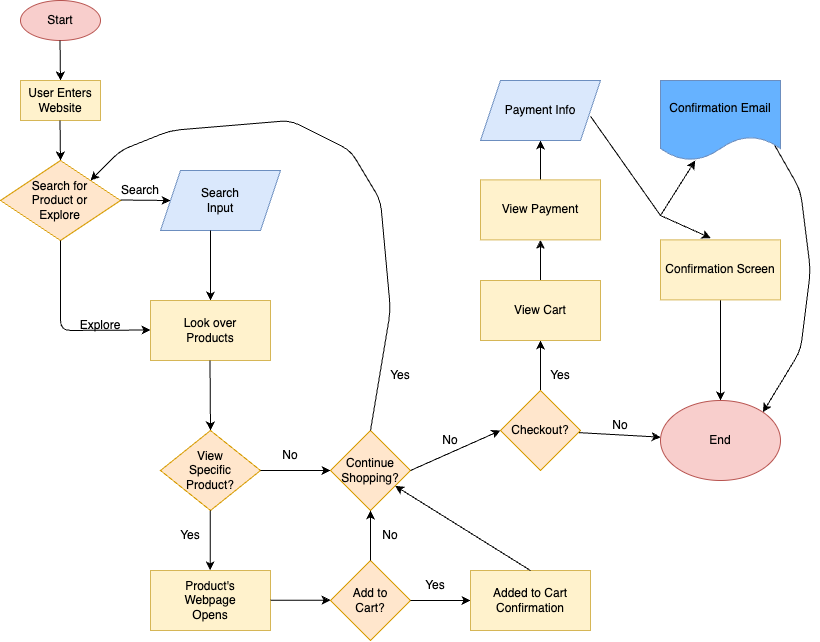

The diagram above was exported from draw.io. Its source (the exported page's mxGraphModel, read from the mxfile embedded in the PNG):
<mxGraphModel dx="1064" dy="640" grid="1" gridSize="10" guides="1" tooltips="1" connect="1" arrows="1" fold="1" page="1" pageScale="1" pageWidth="850" pageHeight="1100" background="#FFFFFF" math="0" shadow="0">
  <root>
    <mxCell id="0" />
    <mxCell id="1" parent="0" />
    <mxCell id="2" value="" style="ellipse;whiteSpace=wrap;html=1;fillColor=#f8cecc;strokeColor=#b85450;" vertex="1" parent="1">
      <mxGeometry x="40" y="40" width="80" height="40" as="geometry" />
    </mxCell>
    <mxCell id="3" value="Start" style="text;strokeColor=none;align=center;fillColor=none;html=1;verticalAlign=middle;whiteSpace=wrap;rounded=0;" vertex="1" parent="1">
      <mxGeometry x="50" y="45" width="60" height="30" as="geometry" />
    </mxCell>
    <mxCell id="4" value="" style="endArrow=classic;html=1;" edge="1" parent="1">
      <mxGeometry width="50" height="50" relative="1" as="geometry">
        <mxPoint x="79.5" y="80" as="sourcePoint" />
        <mxPoint x="80" y="120" as="targetPoint" />
      </mxGeometry>
    </mxCell>
    <mxCell id="5" value="" style="rounded=0;whiteSpace=wrap;html=1;fillColor=#fff2cc;strokeColor=#d6b656;" vertex="1" parent="1">
      <mxGeometry x="40" y="120" width="80" height="40" as="geometry" />
    </mxCell>
    <mxCell id="6" value="User Enters Website" style="text;strokeColor=none;align=center;fillColor=none;html=1;verticalAlign=middle;whiteSpace=wrap;rounded=0;" vertex="1" parent="1">
      <mxGeometry x="45" y="125" width="70" height="30" as="geometry" />
    </mxCell>
    <mxCell id="7" value="" style="endArrow=classic;html=1;" edge="1" parent="1">
      <mxGeometry width="50" height="50" relative="1" as="geometry">
        <mxPoint x="79.5" y="160" as="sourcePoint" />
        <mxPoint x="80" y="200" as="targetPoint" />
      </mxGeometry>
    </mxCell>
    <mxCell id="8" value="" style="rhombus;whiteSpace=wrap;html=1;fillColor=#ffe6cc;strokeColor=#d79b00;" vertex="1" parent="1">
      <mxGeometry x="20" y="200" width="120" height="80" as="geometry" />
    </mxCell>
    <mxCell id="9" value="Search for Product or Explore" style="text;strokeColor=none;align=center;fillColor=none;html=1;verticalAlign=middle;whiteSpace=wrap;rounded=0;" vertex="1" parent="1">
      <mxGeometry x="47.5" y="230.63" width="65" height="18.75" as="geometry" />
    </mxCell>
    <mxCell id="11" value="" style="endArrow=classic;html=1;" edge="1" parent="1">
      <mxGeometry width="50" height="50" relative="1" as="geometry">
        <mxPoint x="140" y="239.5" as="sourcePoint" />
        <mxPoint x="190" y="240" as="targetPoint" />
      </mxGeometry>
    </mxCell>
    <mxCell id="12" value="" style="shape=parallelogram;perimeter=parallelogramPerimeter;whiteSpace=wrap;html=1;fixedSize=1;fillColor=#dae8fc;strokeColor=#6c8ebf;" vertex="1" parent="1">
      <mxGeometry x="180" y="210.01" width="120" height="60" as="geometry" />
    </mxCell>
    <mxCell id="13" value="Search" style="text;strokeColor=none;align=center;fillColor=none;html=1;verticalAlign=middle;whiteSpace=wrap;rounded=0;" vertex="1" parent="1">
      <mxGeometry x="130" y="219.38" width="60" height="20.62" as="geometry" />
    </mxCell>
    <mxCell id="14" value="Search Input" style="text;strokeColor=none;align=center;fillColor=none;html=1;verticalAlign=middle;whiteSpace=wrap;rounded=0;" vertex="1" parent="1">
      <mxGeometry x="210" y="225.01" width="60" height="30" as="geometry" />
    </mxCell>
    <mxCell id="15" value="" style="endArrow=classic;html=1;" edge="1" parent="1">
      <mxGeometry width="50" height="50" relative="1" as="geometry">
        <mxPoint x="230" y="270.01" as="sourcePoint" />
        <mxPoint x="230" y="340.01" as="targetPoint" />
      </mxGeometry>
    </mxCell>
    <mxCell id="16" value="" style="rounded=0;whiteSpace=wrap;html=1;fillColor=#fff2cc;strokeColor=#d6b656;" vertex="1" parent="1">
      <mxGeometry x="170" y="340" width="120" height="60" as="geometry" />
    </mxCell>
    <mxCell id="17" value="Look over Products" style="text;strokeColor=none;align=center;fillColor=none;html=1;verticalAlign=middle;whiteSpace=wrap;rounded=0;" vertex="1" parent="1">
      <mxGeometry x="200" y="355" width="60" height="30" as="geometry" />
    </mxCell>
    <mxCell id="18" value="" style="endArrow=classic;html=1;exitX=0.5;exitY=1;exitDx=0;exitDy=0;" edge="1" parent="1" source="8">
      <mxGeometry width="50" height="50" relative="1" as="geometry">
        <mxPoint y="370" as="sourcePoint" />
        <mxPoint x="170" y="369.5" as="targetPoint" />
        <Array as="points">
          <mxPoint x="80" y="370" />
        </Array>
      </mxGeometry>
    </mxCell>
    <mxCell id="19" value="Explore" style="text;strokeColor=none;align=center;fillColor=none;html=1;verticalAlign=middle;whiteSpace=wrap;rounded=0;" vertex="1" parent="1">
      <mxGeometry x="90" y="350" width="60" height="30" as="geometry" />
    </mxCell>
    <mxCell id="20" value="" style="endArrow=classic;html=1;" edge="1" parent="1">
      <mxGeometry width="50" height="50" relative="1" as="geometry">
        <mxPoint x="229.5" y="400" as="sourcePoint" />
        <mxPoint x="230" y="470" as="targetPoint" />
      </mxGeometry>
    </mxCell>
    <mxCell id="21" value="" style="rhombus;whiteSpace=wrap;html=1;fillColor=#ffe6cc;strokeColor=#d79b00;" vertex="1" parent="1">
      <mxGeometry x="180" y="470" width="100" height="80" as="geometry" />
    </mxCell>
    <mxCell id="22" value="View Specific Product?" style="text;strokeColor=none;align=center;fillColor=none;html=1;verticalAlign=middle;whiteSpace=wrap;rounded=0;" vertex="1" parent="1">
      <mxGeometry x="200" y="495" width="60" height="30" as="geometry" />
    </mxCell>
    <mxCell id="23" value="" style="endArrow=classic;html=1;" edge="1" parent="1">
      <mxGeometry width="50" height="50" relative="1" as="geometry">
        <mxPoint x="229.66" y="550" as="sourcePoint" />
        <mxPoint x="229.66" y="610" as="targetPoint" />
      </mxGeometry>
    </mxCell>
    <mxCell id="24" value="Yes" style="text;strokeColor=none;align=center;fillColor=none;html=1;verticalAlign=middle;whiteSpace=wrap;rounded=0;" vertex="1" parent="1">
      <mxGeometry x="180" y="560" width="60" height="30" as="geometry" />
    </mxCell>
    <mxCell id="25" value="" style="rounded=0;whiteSpace=wrap;html=1;fillColor=#fff2cc;strokeColor=#d6b656;" vertex="1" parent="1">
      <mxGeometry x="170" y="610" width="120" height="60" as="geometry" />
    </mxCell>
    <mxCell id="26" value="Product's Webpage Opens" style="text;strokeColor=none;align=center;fillColor=none;html=1;verticalAlign=middle;whiteSpace=wrap;rounded=0;" vertex="1" parent="1">
      <mxGeometry x="200" y="625" width="60" height="30" as="geometry" />
    </mxCell>
    <mxCell id="27" value="" style="endArrow=classic;html=1;" edge="1" parent="1">
      <mxGeometry width="50" height="50" relative="1" as="geometry">
        <mxPoint x="290" y="639.63" as="sourcePoint" />
        <mxPoint x="350" y="639.63" as="targetPoint" />
      </mxGeometry>
    </mxCell>
    <mxCell id="29" value="" style="rhombus;whiteSpace=wrap;html=1;fillColor=#ffe6cc;strokeColor=#d79b00;" vertex="1" parent="1">
      <mxGeometry x="350" y="600" width="80" height="80" as="geometry" />
    </mxCell>
    <mxCell id="31" value="Add to Cart?" style="text;strokeColor=none;align=center;fillColor=none;html=1;verticalAlign=middle;whiteSpace=wrap;rounded=0;" vertex="1" parent="1">
      <mxGeometry x="360" y="625" width="60" height="30" as="geometry" />
    </mxCell>
    <mxCell id="32" value="" style="endArrow=classic;html=1;entryX=0;entryY=0.5;entryDx=0;entryDy=0;" edge="1" parent="1" target="33">
      <mxGeometry width="50" height="50" relative="1" as="geometry">
        <mxPoint x="280" y="510" as="sourcePoint" />
        <mxPoint x="340" y="510" as="targetPoint" />
      </mxGeometry>
    </mxCell>
    <mxCell id="33" value="" style="rhombus;whiteSpace=wrap;html=1;fillColor=#ffe6cc;strokeColor=#d79b00;" vertex="1" parent="1">
      <mxGeometry x="350" y="470" width="80" height="80" as="geometry" />
    </mxCell>
    <mxCell id="35" value="Continue Shopping?" style="text;strokeColor=none;align=center;fillColor=none;html=1;verticalAlign=middle;whiteSpace=wrap;rounded=0;" vertex="1" parent="1">
      <mxGeometry x="360" y="495" width="60" height="30" as="geometry" />
    </mxCell>
    <mxCell id="36" value="No" style="text;strokeColor=none;align=center;fillColor=none;html=1;verticalAlign=middle;whiteSpace=wrap;rounded=0;" vertex="1" parent="1">
      <mxGeometry x="280" y="480" width="60" height="30" as="geometry" />
    </mxCell>
    <mxCell id="37" value="" style="endArrow=classic;html=1;entryX=0.5;entryY=1;entryDx=0;entryDy=0;" edge="1" parent="1" target="33">
      <mxGeometry width="50" height="50" relative="1" as="geometry">
        <mxPoint x="390" y="600" as="sourcePoint" />
        <mxPoint x="440" y="550" as="targetPoint" />
      </mxGeometry>
    </mxCell>
    <mxCell id="39" value="" style="endArrow=classic;html=1;" edge="1" parent="1">
      <mxGeometry width="50" height="50" relative="1" as="geometry">
        <mxPoint x="430" y="640" as="sourcePoint" />
        <mxPoint x="490" y="640" as="targetPoint" />
      </mxGeometry>
    </mxCell>
    <mxCell id="40" value="Added to Cart Confirmation" style="rounded=0;whiteSpace=wrap;html=1;fillColor=#fff2cc;strokeColor=#d6b656;" vertex="1" parent="1">
      <mxGeometry x="490" y="610" width="120" height="60" as="geometry" />
    </mxCell>
    <mxCell id="41" value="Yes" style="text;strokeColor=none;align=center;fillColor=none;html=1;verticalAlign=middle;whiteSpace=wrap;rounded=0;" vertex="1" parent="1">
      <mxGeometry x="420" y="610" width="70" height="30" as="geometry" />
    </mxCell>
    <mxCell id="43" value="No" style="text;strokeColor=none;align=center;fillColor=none;html=1;verticalAlign=middle;whiteSpace=wrap;rounded=0;" vertex="1" parent="1">
      <mxGeometry x="380" y="560" width="60" height="30" as="geometry" />
    </mxCell>
    <mxCell id="44" value="" style="endArrow=classic;html=1;" edge="1" parent="1" target="33">
      <mxGeometry width="50" height="50" relative="1" as="geometry">
        <mxPoint x="550" y="610" as="sourcePoint" />
        <mxPoint x="440" y="550" as="targetPoint" />
      </mxGeometry>
    </mxCell>
    <mxCell id="45" value="" style="endArrow=classic;html=1;entryX=1;entryY=0;entryDx=0;entryDy=0;" edge="1" parent="1" target="8">
      <mxGeometry width="50" height="50" relative="1" as="geometry">
        <mxPoint x="390" y="470" as="sourcePoint" />
        <mxPoint x="440" y="420" as="targetPoint" />
        <Array as="points">
          <mxPoint x="410" y="350" />
          <mxPoint x="400" y="240" />
          <mxPoint x="370" y="190" />
          <mxPoint x="310" y="160" />
          <mxPoint x="190" y="170" />
          <mxPoint x="140" y="190" />
        </Array>
      </mxGeometry>
    </mxCell>
    <mxCell id="46" value="Yes" style="text;strokeColor=none;align=center;fillColor=none;html=1;verticalAlign=middle;whiteSpace=wrap;rounded=0;" vertex="1" parent="1">
      <mxGeometry x="390" y="400" width="60" height="30" as="geometry" />
    </mxCell>
    <mxCell id="47" value="" style="endArrow=classic;html=1;" edge="1" parent="1">
      <mxGeometry width="50" height="50" relative="1" as="geometry">
        <mxPoint x="430" y="510" as="sourcePoint" />
        <mxPoint x="520" y="470" as="targetPoint" />
      </mxGeometry>
    </mxCell>
    <mxCell id="51" style="edgeStyle=none;html=1;exitX=0.5;exitY=0;exitDx=0;exitDy=0;" edge="1" parent="1" source="48" target="50">
      <mxGeometry relative="1" as="geometry" />
    </mxCell>
    <mxCell id="65" value="" style="edgeStyle=none;html=1;" edge="1" parent="1" source="48" target="64">
      <mxGeometry relative="1" as="geometry" />
    </mxCell>
    <mxCell id="48" value="Checkout?" style="rhombus;whiteSpace=wrap;html=1;fillColor=#ffe6cc;strokeColor=#d79b00;" vertex="1" parent="1">
      <mxGeometry x="520" y="430" width="80" height="80" as="geometry" />
    </mxCell>
    <mxCell id="49" value="No" style="text;strokeColor=none;align=center;fillColor=none;html=1;verticalAlign=middle;whiteSpace=wrap;rounded=0;" vertex="1" parent="1">
      <mxGeometry x="440" y="465" width="60" height="30" as="geometry" />
    </mxCell>
    <mxCell id="53" style="edgeStyle=none;html=1;exitX=0.5;exitY=0;exitDx=0;exitDy=0;entryX=0.5;entryY=1;entryDx=0;entryDy=0;" edge="1" parent="1" source="50" target="52">
      <mxGeometry relative="1" as="geometry" />
    </mxCell>
    <mxCell id="50" value="View Cart" style="rounded=0;whiteSpace=wrap;html=1;fillColor=#fff2cc;strokeColor=#d6b656;" vertex="1" parent="1">
      <mxGeometry x="500" y="320" width="120" height="60" as="geometry" />
    </mxCell>
    <mxCell id="55" value="" style="edgeStyle=none;html=1;" edge="1" parent="1" source="52" target="54">
      <mxGeometry relative="1" as="geometry" />
    </mxCell>
    <mxCell id="52" value="View Payment" style="rounded=0;whiteSpace=wrap;html=1;fillColor=#fff2cc;strokeColor=#d6b656;" vertex="1" parent="1">
      <mxGeometry x="500" y="219.38" width="120" height="60" as="geometry" />
    </mxCell>
    <mxCell id="54" value="Payment Info" style="shape=parallelogram;perimeter=parallelogramPerimeter;whiteSpace=wrap;html=1;fixedSize=1;fillColor=#dae8fc;strokeColor=#6c8ebf;" vertex="1" parent="1">
      <mxGeometry x="500" y="120" width="120" height="60" as="geometry" />
    </mxCell>
    <mxCell id="57" value="" style="endArrow=none;html=1;exitX=0.918;exitY=0.6;exitDx=0;exitDy=0;exitPerimeter=0;" edge="1" parent="1" source="54">
      <mxGeometry width="50" height="50" relative="1" as="geometry">
        <mxPoint x="620" y="255.01" as="sourcePoint" />
        <mxPoint x="680" y="255" as="targetPoint" />
      </mxGeometry>
    </mxCell>
    <mxCell id="58" value="" style="endArrow=classic;html=1;" edge="1" parent="1" target="59">
      <mxGeometry width="50" height="50" relative="1" as="geometry">
        <mxPoint x="680" y="255.01" as="sourcePoint" />
        <mxPoint x="730" y="205.01" as="targetPoint" />
      </mxGeometry>
    </mxCell>
    <mxCell id="68" style="edgeStyle=none;html=1;entryX=1;entryY=0;entryDx=0;entryDy=0;exitX=0.915;exitY=0.714;exitDx=0;exitDy=0;exitPerimeter=0;" edge="1" parent="1" source="59" target="64">
      <mxGeometry relative="1" as="geometry">
        <Array as="points">
          <mxPoint x="820" y="230" />
          <mxPoint x="830" y="310" />
          <mxPoint x="820" y="390" />
        </Array>
      </mxGeometry>
    </mxCell>
    <mxCell id="59" value="Confirmation Email" style="shape=document;whiteSpace=wrap;html=1;boundedLbl=1;fillColor=#66B2FF;strokeColor=#6c8ebf;" vertex="1" parent="1">
      <mxGeometry x="680" y="120" width="120" height="80" as="geometry" />
    </mxCell>
    <mxCell id="66" value="" style="edgeStyle=none;html=1;" edge="1" parent="1" source="60" target="64">
      <mxGeometry relative="1" as="geometry" />
    </mxCell>
    <mxCell id="60" value="Confirmation Screen" style="rounded=0;whiteSpace=wrap;html=1;fillColor=#fff2cc;strokeColor=#d6b656;" vertex="1" parent="1">
      <mxGeometry x="680" y="279.38" width="120" height="60" as="geometry" />
    </mxCell>
    <mxCell id="61" value="" style="endArrow=classic;html=1;entryX=0.419;entryY=-0.03;entryDx=0;entryDy=0;entryPerimeter=0;" edge="1" parent="1" target="60">
      <mxGeometry width="50" height="50" relative="1" as="geometry">
        <mxPoint x="680" y="255.01" as="sourcePoint" />
        <mxPoint x="730" y="205.01" as="targetPoint" />
      </mxGeometry>
    </mxCell>
    <mxCell id="62" value="Yes" style="text;strokeColor=none;align=center;fillColor=none;html=1;verticalAlign=middle;whiteSpace=wrap;rounded=0;" vertex="1" parent="1">
      <mxGeometry x="550" y="400" width="60" height="30" as="geometry" />
    </mxCell>
    <mxCell id="64" value="End" style="ellipse;whiteSpace=wrap;html=1;fillColor=#f8cecc;strokeColor=#b85450;" vertex="1" parent="1">
      <mxGeometry x="680" y="440" width="120" height="80" as="geometry" />
    </mxCell>
    <mxCell id="67" value="No" style="text;strokeColor=none;align=center;fillColor=none;html=1;verticalAlign=middle;whiteSpace=wrap;rounded=0;" vertex="1" parent="1">
      <mxGeometry x="610" y="450" width="60" height="30" as="geometry" />
    </mxCell>
  </root>
</mxGraphModel>